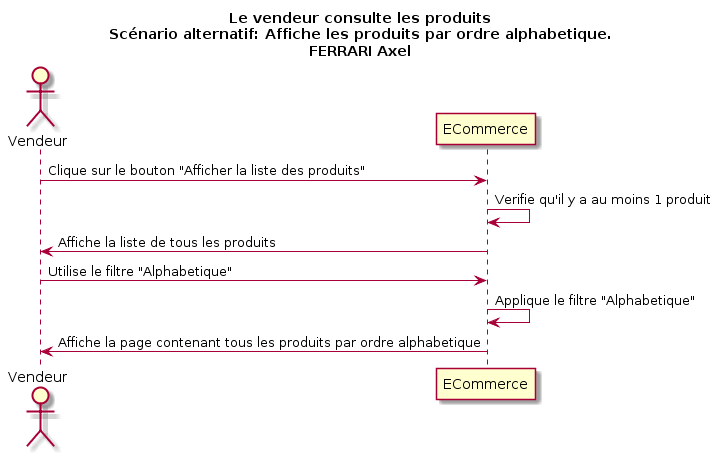

The diagram above was rendered by PlantUML. Its source (embedded in the PNG):
@startuml
Title Le vendeur consulte les produits\nScénario alternatif: Affiche les produits par ordre alphabetique.\nFERRARI Axel
Actor Vendeur as v
participant ECommerce as a

v -> a : Clique sur le bouton "Afficher la liste des produits"
a -> a : Verifie qu'il y a au moins 1 produit
v <- a : Affiche la liste de tous les produits
v -> a : Utilise le filtre "Alphabetique"
a -> a : Applique le filtre "Alphabetique"
v <- a : Affiche la page contenant tous les produits par ordre alphabetique
@enduml